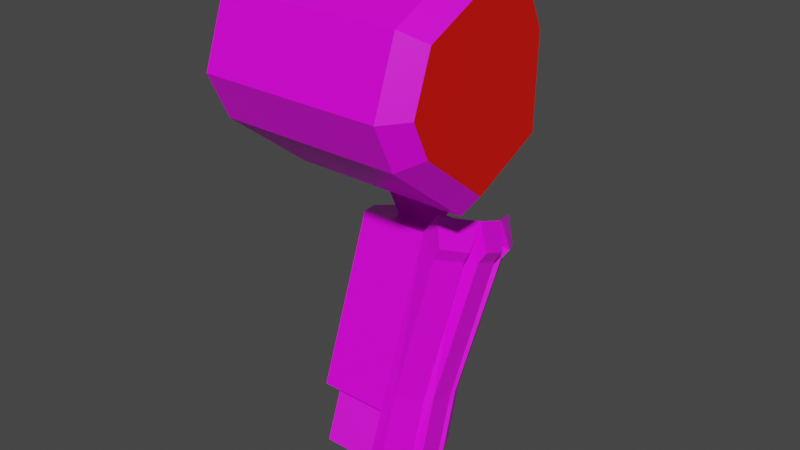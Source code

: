 # Source: mech_arm_l.blend  (saved by Blender 2.92.15; exported with 4.5.12 LTS)
import bpy
from mathutils import Matrix  # noqa: F401  (used for matrix-valued properties, if any)

bpy.ops.wm.read_factory_settings(use_empty=True)
scene = bpy.context.scene
scene.name = 'Scene'

# ---- collections
col_arml0 = bpy.data.collections.new('arml0'); scene.collection.children.link(col_arml0)

# ---- images (referenced by path relative to the original .blend; pixels are not part of the script)
import os
ASSET_DIR = os.environ.get("B2B_ASSET_DIR", "")  # directory of the original .blend (textures are referenced by path, not embedded)
HERE = os.path.dirname(os.path.abspath(__file__))  # packed textures are extracted next to this script under _unpacked/

def load_image(name, relpath, width, height, colorspace="sRGB"):
    """Load a texture the original file referenced (path relative to the .blend, or extracted next to this script)."""
    p = next((c for c in (os.path.join(HERE, relpath), os.path.join(ASSET_DIR, relpath)) if relpath and os.path.exists(c)), "")
    if p:
        img = bpy.data.images.load(p, check_existing=True)
        img.name = name
    else:  # same state as the original file: an image datablock whose file is absent (Cycles renders it pink)
        img = bpy.data.images.new(name, width, height)
        img.source = "FILE"
        img.filepath = "//" + (relpath or name)
    img.colorspace_settings.name = colorspace
    return img
img_palette4_gradient_png = load_image('palette4_gradient.png', 'palette4_gradient.png', 1024, 1024, 'sRGB')
img_robotic_jpg = load_image('robotic.jpg', 'robotic.jpg', 1024, 1024, 'sRGB')

# ---- materials (node trees are filled in below, after node groups)
mat_mat_armlow = bpy.data.materials.new('mat_armlow')
mat_mat_armlow.alpha_threshold = 0.0
mat_mat_armlow.use_backface_culling = True
mat_mat_armlow.use_transparent_shadow = False
mat_mat_armlow.line_color = (0.0, 0.0, 0.0, 1.0)
mat_mech_frame = bpy.data.materials.new('mech_frame')
mat_mech_frame.alpha_threshold = 0.0
mat_mech_frame.use_transparent_shadow = False
mat_mech_frame.line_color = (0.0, 0.0, 0.0, 1.0)
mat_mat_armup = bpy.data.materials.new('mat_armup')
mat_mat_armup.alpha_threshold = 0.0
mat_mat_armup.use_backface_culling = True
mat_mat_armup.use_transparent_shadow = False
mat_mat_armup.line_color = (0.0, 0.0, 0.0, 1.0)
mat_teamcolor = bpy.data.materials.new('TeamColor')
mat_teamcolor.use_backface_culling = True
mat_teamcolor.use_transparent_shadow = False

# ---- material node trees
mat_mat_armlow.use_nodes = True; mat_mat_armlow.node_tree.nodes.clear()
_N = mat_mat_armlow.node_tree.nodes; _L = mat_mat_armlow.node_tree.links
n0 = _N.new('ShaderNodeOutputMaterial'); n0.name = 'Material Output'; n0.location = (300, 300)
n1 = _N.new('ShaderNodeBsdfPrincipled'); n1.name = 'Principled BSDF'; n1.location = (10, 300)
n1.distribution = 'GGX'
n1.subsurface_method = 'BURLEY'
n1.inputs[2].default_value = 0.4
n1.inputs[3].default_value = 1.45
n1.inputs[27].default_value = (0.0, 0.0, 0.0, 1.0)
n1.inputs[28].default_value = 1.0
n2 = _N.new('ShaderNodeTexImage'); n2.name = 'Image Texture.001'; n2.location = (-254, 300)
n2.image = img_palette4_gradient_png
n2.interpolation = 'Closest'
_L.new(n1.outputs[0], n0.inputs[0])
_L.new(n2.outputs[0], n1.inputs[0])
n0.is_active_output = True
mat_mech_frame.use_nodes = True; mat_mech_frame.node_tree.nodes.clear()
_N = mat_mech_frame.node_tree.nodes; _L = mat_mech_frame.node_tree.links
n0 = _N.new('ShaderNodeOutputMaterial'); n0.name = 'Material Output'; n0.location = (300, 300)
n1 = _N.new('ShaderNodeBsdfPrincipled'); n1.name = 'Principled BSDF'; n1.location = (10, 300)
n1.distribution = 'GGX'
n1.subsurface_method = 'BURLEY'
n1.inputs[2].default_value = 1.0
n1.inputs[3].default_value = 1.45
n1.inputs[27].default_value = (0.0, 0.0, 0.0, 1.0)
n1.inputs[28].default_value = 1.0
n2 = _N.new('ShaderNodeTexImage'); n2.name = 'Image Texture'; n2.location = (-352, 270)
n2.image = img_robotic_jpg
_L.new(n1.outputs[0], n0.inputs[0])
_L.new(n2.outputs[0], n1.inputs[0])
n0.is_active_output = True
mat_mat_armup.use_nodes = True; mat_mat_armup.node_tree.nodes.clear()
_N = mat_mat_armup.node_tree.nodes; _L = mat_mat_armup.node_tree.links
n0 = _N.new('ShaderNodeOutputMaterial'); n0.name = 'Material Output'; n0.location = (300, 300)
n1 = _N.new('ShaderNodeBsdfPrincipled'); n1.name = 'Principled BSDF'; n1.location = (10, 300)
n1.distribution = 'GGX'
n1.subsurface_method = 'BURLEY'
n1.inputs[2].default_value = 0.4
n1.inputs[3].default_value = 1.45
n1.inputs[27].default_value = (0.0, 0.0, 0.0, 1.0)
n1.inputs[28].default_value = 1.0
n2 = _N.new('ShaderNodeTexImage'); n2.name = 'Image Texture.001'; n2.location = (-254, 300)
n2.image = img_palette4_gradient_png
n2.interpolation = 'Closest'
_L.new(n1.outputs[0], n0.inputs[0])
_L.new(n2.outputs[0], n1.inputs[0])
n0.is_active_output = True
mat_teamcolor.use_nodes = True; mat_teamcolor.node_tree.nodes.clear()
_N = mat_teamcolor.node_tree.nodes; _L = mat_teamcolor.node_tree.links
n0 = _N.new('ShaderNodeBsdfPrincipled'); n0.name = 'Principled BSDF'; n0.location = (10, 300)
n0.distribution = 'GGX'
n0.subsurface_method = 'BURLEY'
n0.inputs[0].default_value = (0.8, 0.004458, 0.0, 1.0)
n0.inputs[3].default_value = 1.45
n0.inputs[27].default_value = (0.0, 0.0, 0.0, 1.0)
n0.inputs[28].default_value = 1.0
n1 = _N.new('ShaderNodeOutputMaterial'); n1.name = 'Material Output'; n1.location = (300, 300)
_L.new(n0.outputs[0], n1.inputs[0])
n1.is_active_output = True

# ---- world
world_world = bpy.data.worlds.new('World'); scene.world = world_world
world_world.use_nodes = True; world_world.node_tree.nodes.clear()
_N = world_world.node_tree.nodes; _L = world_world.node_tree.links
n0 = _N.new('ShaderNodeOutputWorld'); n0.name = 'World Output'; n0.location = (300, 300)
n1 = _N.new('ShaderNodeBackground'); n1.name = 'Background'; n1.location = (10, 300)
n1.inputs[0].default_value = (0.05088, 0.05088, 0.05088, 1.0)
_L.new(n1.outputs[0], n0.inputs[0])
n0.is_active_output = True
world_world.color = (0.05088, 0.05088, 0.05088)
world_world.use_sun_shadow = False
world_world.sun_shadow_jitter_overblur = 0.0

# ---- meshes
me_arm0 = bpy.data.meshes.new('arm0')
me_arm0.from_pydata([(0.1045, -0.0743, -0.6302), (0.1045, 0.04541, -0.3013), (0.1045, 0.123, -0.7021), (0.1045, 0.2427, -0.3732), (0.2795, 0.1112, -0.3253), (0.0695, 0.05726, -0.6781), (0.0695, -0.008521, -0.6542), (0.0695, 0.1112, -0.3253), (0.0695, 0.177, -0.3492), (0.2445, 0.123, -0.7021), (0.2445, 0.04541, -0.3013), (0.2445, 0.2427, -0.3732), (0.2795, -0.008521, -0.6542), (0.2795, 0.05726, -0.6781), (0.2795, 0.177, -0.3492), (0.2445, -0.0743, -0.6302), (0.3182, 0.07262, -0.3491), (0.2902, 0.02, -0.3299), (0.2684, -0.06515, -0.5958), (0.2964, -0.01253, -0.6149), (0.3182, 0.1912, -0.3922), (0.2964, 0.08557, -0.6506), (0.2902, 0.2438, -0.4114), (0.2684, 0.1382, -0.6698), (0.3023, 0.01021, -0.6232), (0.3023, 0.06283, -0.6423), (0.3267, 0.1582, -0.3802), (0.3267, 0.1056, -0.3611), (0.3287, 0.07498, -0.3265), (0.3009, 0.02248, -0.3069), (0.3009, 0.2568, -0.3921), (0.3287, 0.2039, -0.3735), (0.3387, 0.1659, -0.359), (0.3387, 0.1133, -0.3399), (0.3156, 0.1911, -0.3103), (0.3156, 0.1253, -0.2864), (0.2769, 0.04457, -0.257), (0.2769, 0.2719, -0.3397), (0.2418, -0.1141, -0.745), (0.2764, -0.05005, -0.7683), (0.2732, -0.1109, -0.7159), (0.3012, -0.05825, -0.735), (0.3012, 0.04338, -0.772), (0.2732, 0.096, -0.7912), (0.3076, -0.03375, -0.744), (0.3076, 0.01887, -0.7631), (0.2764, 0.01573, -0.7922), (0.2418, 0.07974, -0.8155), (0.1331, 0.05456, -0.6856), (0.1331, -0.01474, -0.6604), (0.2069, 0.05456, -0.6856), (0.2069, -0.01474, -0.6604), (0.1089, 0.03753, -0.8033), (0.1089, -0.07735, -0.7615), (0.2311, 0.03753, -0.8033), (0.2311, -0.07735, -0.7615), (0.1089, 0.07735, -0.6939), (0.1089, -0.03753, -0.6521), (0.2311, 0.07735, -0.6939), (0.2311, -0.03753, -0.6521), (0.1331, 0.1818, -0.3361), (0.1331, 0.1125, -0.3109), (0.2069, 0.1818, -0.3361), (0.2069, 0.1125, -0.3109), (0.09723, -0.0352, -0.09671), (0.09723, 0.09671, -0.0352), (0.2428, -0.0352, -0.09671), (0.2428, 0.09671, -0.0352), (0.09723, 0.001707, -0.1759), (0.09723, 0.1336, -0.1143), (0.2428, 0.001707, -0.1759), (0.2428, 0.1336, -0.1143), (0.1336, 0.08389, -0.266), (0.1336, 0.1498, -0.2352), (0.2064, 0.08389, -0.266), (0.2064, 0.1498, -0.2352), (0.2064, 0.1868, -0.3144), (0.2064, 0.1208, -0.3451), (0.1336, 0.1868, -0.3144), (0.1336, 0.1208, -0.3451), (0.09723, -0.08987, 0.02054), (0.09723, 0.04203, 0.08205), (0.2428, -0.08987, 0.02054), (0.2428, 0.04203, 0.08205), (0.4114, -0.004788, 0.2016), (0.4114, 0.1353, 0.09039), (0.4114, -0.01456, -0.156), (0.4114, -0.1885, 0.02766), (0.4114, 0.1015, 0.1629), (0.4114, -0.1498, 0.134), (0.4114, 0.1304, -0.08843), (0.4114, -0.1547, -0.04484), (0.01138, -0.1888, -0.06628), (0.01138, 0.1676, -0.1208), (0.01138, -0.1827, 0.1572), (0.01138, 0.1314, 0.1934), (0.01138, -0.2311, 0.02435), (0.01138, -0.01367, -0.2053), (0.01138, 0.1737, 0.1028), (0.01138, -0.001454, 0.2418), (0.3714, -0.1888, -0.06628), (0.3714, 0.1676, -0.1208), (0.3714, -0.1827, 0.1572), (0.3714, 0.1314, 0.1934), (0.3714, -0.2311, 0.02435), (0.3714, -0.01367, -0.2053), (0.3714, 0.1737, 0.1028), (0.3714, -0.001454, 0.2418)], [], [(5, 8, 3, 2), (2, 3, 11, 9), (15, 10, 1, 0), (2, 9, 13, 12, 15, 0, 6, 5), (11, 3, 8, 7, 1, 10, 4, 14), (0, 1, 7, 6), (6, 7, 8, 5), (13, 14, 26, 25), (4, 12, 24, 27), (9, 11, 22, 23), (19, 16, 17, 18), (23, 22, 20, 21), (25, 26, 27, 24), (24, 12, 39, 44), (27, 26, 32, 33), (14, 13, 21, 20), (13, 25, 45, 46), (14, 4, 35, 34), (12, 4, 16, 19), (20, 22, 30, 31), (18, 15, 38, 40), (10, 15, 18, 17), (37, 34, 31, 30), (35, 36, 29, 28), (34, 35, 33, 32), (16, 4, 35, 28), (17, 16, 28, 29), (4, 10, 36, 35), (14, 20, 31, 34), (4, 27, 33, 35), (22, 11, 37, 30), (11, 14, 34, 37), (26, 14, 34, 32), (10, 17, 29, 36), (38, 39, 41, 40), (46, 47, 43, 42), (39, 46, 45, 44), (23, 21, 42, 43), (12, 13, 46, 39), (25, 24, 44, 45), (21, 13, 46, 42), (12, 19, 41, 39), (19, 18, 40, 41), (9, 23, 43, 47), (15, 12, 39, 38), (13, 9, 47, 46), (49, 51, 63, 61), (53, 52, 54, 55), (59, 57, 53, 55), (58, 59, 55, 54), (56, 58, 54, 52), (57, 56, 52, 53), (49, 48, 56, 57), (50, 51, 59, 58), (48, 50, 58, 56), (51, 49, 57, 59), (61, 63, 62, 60), (51, 50, 62, 63), (50, 48, 60, 62), (48, 49, 61, 60), (66, 67, 83, 82), (66, 64, 68, 70), (71, 70, 74, 75), (65, 67, 71, 69), (67, 66, 70, 71), (64, 65, 69, 68), (68, 69, 73, 72), (70, 68, 72, 74), (69, 71, 75, 73), (73, 75, 76, 78), (74, 72, 79, 77), (75, 74, 77, 76), (72, 73, 78, 79), (81, 80, 82, 83), (65, 64, 80, 81), (64, 66, 82, 80), (67, 65, 81, 83), (101, 106, 85, 90), (100, 105, 86, 91), (86, 90, 85, 88, 84, 89, 87, 91), (106, 103, 88, 85), (102, 104, 87, 89), (104, 100, 91, 87), (98, 95, 103, 106), (93, 98, 106, 101), (97, 92, 96, 94, 99, 95, 98, 93), (94, 96, 104, 102), (103, 107, 84, 88), (96, 92, 100, 104), (95, 99, 107, 103), (92, 97, 105, 100), (99, 94, 102, 107), (97, 93, 101, 105), (105, 101, 90, 86), (107, 102, 89, 84)])
me_arm0.polygons.foreach_set('material_index', [0, 0, 0, 0, 0, 0, 0, 0, 0, 0, 0, 0, 0, 0, 0, 0, 0, 0, 0, 0, 0, 0, 0, 0, 0, 0, 0, 0, 0, 0, 0, 0, 0, 0, 0, 0, 0, 0, 0, 0, 0, 0, 0, 0, 0, 0, 1, 1, 1, 1, 1, 1, 1, 1, 1, 1, 1, 1, 1, 1, 1, 1, 1, 1, 1, 1, 1, 1, 1, 1, 1, 1, 1, 1, 1, 1, 1, 2, 2, 3, 2, 2, 2, 2, 2, 2, 2, 2, 2, 2, 2, 2, 2, 2, 2])
_uv = me_arm0.uv_layers.new(name='UVMap')
_uv.uv.foreach_set('vector', [0.01344, 0.3112, 0.3749, 0.3112, 0.3749, 0.392, 0.01344, 0.392, 0.01344, 0.392, 0.3749, 0.392, 0.3749, 0.5366, 0.01344, 0.5366, 0.01344, 0.01344, 0.3749, 0.01344, 0.3749, 0.158, 0.01344, 0.158, 0.7789, 0.6174, 0.6343, 0.6174, 0.5982, 0.5451, 0.5982, 0.4728, 0.6343, 0.4005, 0.7789, 0.4005, 0.8151, 0.4728, 0.8151, 0.5451, 0.04959, 0.5635, 0.1942, 0.5635, 0.2303, 0.6358, 0.2303, 0.7081, 0.1942, 0.7804, 0.04959, 0.7804, 0.01344, 0.7081, 0.01344, 0.6358, 0.01344, 0.158, 0.3749, 0.158, 0.3749, 0.2389, 0.01344, 0.2389, 0.01344, 0.2389, 0.3749, 0.2389, 0.3749, 0.3112, 0.01344, 0.3112, 0.7297, 0.01344, 0.7605, 0.3736, 0.7083, 0.3413, 0.7083, 0.05211, 0.5982, 0.3736, 0.629, 0.01344, 0.6504, 0.05211, 0.6504, 0.3413, 0.5406, 0.01344, 0.5713, 0.3736, 0.5189, 0.3413, 0.5189, 0.05212, 0.5189, 0.4392, 0.5189, 0.7284, 0.4542, 0.7284, 0.4542, 0.4392, 0.5189, 0.05212, 0.5189, 0.3413, 0.4542, 0.3413, 0.4542, 0.05212, 0.7083, 0.05211, 0.7083, 0.3413, 0.6504, 0.3413, 0.6504, 0.05211, 0.8495, 0.6443, 0.8756, 0.68, 0.8837, 0.8052, 0.8495, 0.7772, 0.1576, 0.868, 0.1576, 0.9258, 0.1312, 0.9258, 0.1312, 0.868, 0.4018, 0.3736, 0.4325, 0.01344, 0.4542, 0.05212, 0.4542, 0.3413, 0.7656, 0.68, 0.7917, 0.6443, 0.7917, 0.7772, 0.7575, 0.8052, 0.01344, 0.9331, 0.01344, 0.8608, 0.07016, 0.8608, 0.07016, 0.9331, 0.5406, 0.4005, 0.5713, 0.7607, 0.5189, 0.7284, 0.5189, 0.4392, 0.4026, 0.9133, 0.4018, 0.8486, 0.4282, 0.8481, 0.4284, 0.9127, 0.8854, 0.01344, 0.9118, 0.04912, 0.9199, 0.1743, 0.8855, 0.1463, 0.4018, 0.7607, 0.4325, 0.4005, 0.4542, 0.4392, 0.4542, 0.7284, 0.4892, 0.8398, 0.4917, 0.9371, 0.4284, 0.9127, 0.4282, 0.8481, 0.9318, 0.4373, 0.9293, 0.5347, 0.8683, 0.5264, 0.8685, 0.4617, 0.07016, 0.9331, 0.07016, 0.8608, 0.1312, 0.868, 0.1312, 0.9258, 0.8427, 0.4612, 0.853, 0.4005, 0.9093, 0.4075, 0.8685, 0.4617, 0.842, 0.5259, 0.8427, 0.4612, 0.8685, 0.4617, 0.8683, 0.5264, 0.986, 0.454, 0.986, 0.5349, 0.9293, 0.5347, 0.9318, 0.4373, 0.4129, 0.9739, 0.4026, 0.9133, 0.4284, 0.9127, 0.4692, 0.967, 0.1481, 0.8073, 0.1576, 0.868, 0.1312, 0.868, 0.09283, 0.82, 0.4018, 0.8486, 0.4101, 0.7876, 0.4657, 0.7993, 0.4282, 0.8481, 0.5459, 0.8396, 0.5459, 0.9204, 0.4917, 0.9371, 0.4892, 0.8398, 0.1576, 0.9258, 0.1481, 0.9866, 0.09283, 0.9739, 0.1312, 0.9258, 0.8503, 0.5869, 0.842, 0.5259, 0.8683, 0.5264, 0.9058, 0.5752, 0.8938, 0.1899, 0.8149, 0.1899, 0.8208, 0.1466, 0.8855, 0.1463, 0.7032, 0.8207, 0.6243, 0.8207, 0.6326, 0.7772, 0.6972, 0.7774, 0.8568, 0.8208, 0.7845, 0.8208, 0.7917, 0.7772, 0.8495, 0.7772, 0.6327, 0.6443, 0.6973, 0.6446, 0.6972, 0.7774, 0.6326, 0.7772, 0.8568, 0.9462, 0.7845, 0.9462, 0.7845, 0.8208, 0.8568, 0.8208, 0.7917, 0.6443, 0.8495, 0.6443, 0.8495, 0.7772, 0.7917, 0.7772, 0.6973, 0.6446, 0.7235, 0.6804, 0.7306, 0.8056, 0.6972, 0.7774, 0.7945, 0.0495, 0.8207, 0.01373, 0.8208, 0.1466, 0.7874, 0.1747, 0.8207, 0.01373, 0.8854, 0.01344, 0.8855, 0.1463, 0.8208, 0.1466, 0.6063, 0.68, 0.6327, 0.6443, 0.6326, 0.7772, 0.5982, 0.8052, 0.8943, 0.3153, 0.8134, 0.3153, 0.8149, 0.1899, 0.8938, 0.1899, 0.7046, 0.9462, 0.6238, 0.9462, 0.6243, 0.8207, 0.7032, 0.8207, 0.8793, 0.5933, 0.9176, 0.5933, 0.9176, 0.775, 0.8793, 0.775, 0.8666, 0.5181, 0.8666, 0.5779, 0.9302, 0.5779, 0.9302, 0.5181, 0.9302, 0.5977, 0.8666, 0.5977, 0.8666, 0.5408, 0.9302, 0.5408, 0.2123, 0.5759, 0.1526, 0.5977, 0.1319, 0.5408, 0.1916, 0.519, 0.8666, 0.5759, 0.9302, 0.5759, 0.9302, 0.519, 0.8666, 0.519, 0.1526, 0.5977, 0.2123, 0.5759, 0.1916, 0.519, 0.1319, 0.5408, 0.8793, 0.5507, 0.8793, 0.5867, 0.8666, 0.5986, 0.8666, 0.5388, 0.9176, 0.5867, 0.9176, 0.5507, 0.9302, 0.5388, 0.9302, 0.5986, 0.8793, 0.5867, 0.9176, 0.5867, 0.9302, 0.5986, 0.8666, 0.5986, 0.9176, 0.5507, 0.8793, 0.5507, 0.8666, 0.5388, 0.9302, 0.5388, 0.8793, 0.6168, 0.9176, 0.6168, 0.9176, 0.6528, 0.8793, 0.6528, 0.1644, 0.5933, 0.2004, 0.5802, 0.2666, 0.7619, 0.2306, 0.775, 0.9176, 0.5802, 0.8793, 0.5802, 0.8793, 0.7619, 0.9176, 0.7619, 0.2004, 0.5802, 0.1644, 0.5933, 0.2306, 0.775, 0.2666, 0.7619, 0.1655, 0.9031, 0.2412, 0.9031, 0.2412, 0.9703, 0.1655, 0.9703, 0.9363, 0.8864, 0.8606, 0.8864, 0.8606, 0.8452, 0.9363, 0.8452, 0.2412, 0.8577, 0.1655, 0.8577, 0.1844, 0.7971, 0.2223, 0.7971, 0.8606, 0.9184, 0.9363, 0.9184, 0.9363, 0.8772, 0.8606, 0.8772, 0.2412, 0.9031, 0.1655, 0.9031, 0.1655, 0.8577, 0.2412, 0.8577, 0.1655, 0.9031, 0.2412, 0.9031, 0.2412, 0.8577, 0.1655, 0.8577, 0.1655, 0.8577, 0.2412, 0.8577, 0.2223, 0.7971, 0.1844, 0.7971, 0.9363, 0.8452, 0.8606, 0.8452, 0.8795, 0.7984, 0.9173, 0.7984, 0.8606, 0.8772, 0.9363, 0.8772, 0.9173, 0.8144, 0.8795, 0.8144, 0.8795, 0.8144, 0.9173, 0.8144, 0.9173, 0.7732, 0.8795, 0.7732, 0.9173, 0.7984, 0.8795, 0.7984, 0.8795, 0.7572, 0.9173, 0.7572, 0.2223, 0.7971, 0.1844, 0.7971, 0.1844, 0.7517, 0.2223, 0.7517, 0.1844, 0.7971, 0.2223, 0.7971, 0.2223, 0.7517, 0.1844, 0.7517, 0.8606, 0.5802, 0.8606, 0.5116, 0.9363, 0.5116, 0.9363, 0.5802, 0.2412, 0.9031, 0.1655, 0.9031, 0.1655, 0.9703, 0.2412, 0.9703, 0.8606, 0.8864, 0.9363, 0.8864, 0.9363, 0.9473, 0.8606, 0.9473, 0.9363, 0.9184, 0.8606, 0.9184, 0.8606, 0.9793, 0.9363, 0.9793, 0.1457, 0.9225, 0.1457, 0.8393, 0.1662, 0.8443, 0.1662, 0.9108, 0.1457, 0.5855, 0.1457, 0.5023, 0.1662, 0.5139, 0.1662, 0.5805, 0.2033, 0.6565, 0.2628, 0.6565, 0.2925, 0.716, 0.2925, 0.7457, 0.2628, 0.7755, 0.2033, 0.7755, 0.1736, 0.7457, 0.1736, 0.716, 0.1457, 0.8393, 0.1457, 0.8022, 0.1667, 0.8077, 0.1667, 0.8375, 0.1457, 0.6752, 0.1457, 0.6226, 0.1665, 0.6292, 0.1665, 0.6713, 0.1457, 0.6226, 0.1457, 0.5855, 0.1667, 0.5873, 0.1667, 0.6171, 0.01185, 0.8393, 0.01185, 0.8022, 0.1457, 0.8022, 0.1457, 0.8393, 0.01185, 0.9225, 0.01185, 0.8393, 0.1457, 0.8393, 0.1457, 0.9225, 0.2851, 0.5023, 0.3223, 0.5767, 0.3223, 0.6139, 0.2851, 0.651, 0.2107, 0.651, 0.1736, 0.6139, 0.1736, 0.5767, 0.2107, 0.5023, 0.01185, 0.6752, 0.01185, 0.6226, 0.1457, 0.6226, 0.1457, 0.6752, 0.1457, 0.8022, 0.1457, 0.7496, 0.1665, 0.7535, 0.1665, 0.7956, 0.01185, 0.6226, 0.01185, 0.5855, 0.1457, 0.5855, 0.1457, 0.6226, 0.01185, 0.8022, 0.01185, 0.7496, 0.1457, 0.7496, 0.1457, 0.8022, 0.01185, 0.5855, 0.01185, 0.5023, 0.1457, 0.5023, 0.1457, 0.5855, 0.01185, 0.7496, 0.01185, 0.6752, 0.1457, 0.6752, 0.1457, 0.7496, 0.01185, 0.9969, 0.01185, 0.9225, 0.1457, 0.9225, 0.1457, 0.9969, 0.1457, 0.9969, 0.1457, 0.9225, 0.1681, 0.9299, 0.1681, 0.9894, 0.1457, 0.7496, 0.1457, 0.6752, 0.1655, 0.6827, 0.1655, 0.7421])
me_arm0.materials.append(mat_mat_armlow)
me_arm0.materials.append(mat_mech_frame)
me_arm0.materials.append(mat_mat_armup)
me_arm0.materials.append(mat_teamcolor)
me_arm0.use_remesh_fix_poles = True
me_arm0.use_remesh_preserve_attributes = False
me_arm0.use_mirror_vertex_groups = False
me_arm0.update()
arm_armature = bpy.data.armatures.new('Armature')  # bones are not reproduced

# ---- objects
ob_armature = bpy.data.objects.new('Armature', arm_armature)
ob_arm = bpy.data.objects.new('arm', me_arm0)

# ---- transforms, parenting, visibility, modifiers, constraints
ob_armature.location = (0.17, 0.0, 0.0)
ob_armature.show_in_front = True
ob_armature.lineart.crease_threshold = 0.0
ob_arm.parent = ob_armature
ob_arm.location = (-0.17, 0.0, 0.0)
ob_arm.lineart.crease_threshold = 0.0
_vg = ob_arm.vertex_groups.new(name='lower')
_vg.add([0, 1, 2, 3, 4, 5, 6, 7, 8, 9, 10, 11, 12, 13, 14, 15, 16, 17, 18, 19, 20, 21, 22, 23, 24, 25, 26, 27, 28, 29, 30, 31, 32, 33, 34, 35, 36, 37, 38, 39, 40, 41, 42, 43, 44, 45, 46, 47, 48, 49, 50, 51, 52, 53, 54, 55, 56, 57, 58, 59, 60, 61, 62, 63], 1.0, 'REPLACE')
_vg = ob_arm.vertex_groups.new(name='upper')
_vg.add([64, 65, 66, 67, 68, 69, 70, 71, 72, 73, 74, 75, 76, 77, 78, 79, 80, 81, 82, 83], 1.0, 'REPLACE')
_vg = ob_arm.vertex_groups.new(name='hand')
_vg = ob_arm.vertex_groups.new(name='arm_ik_pole')
_vg = ob_arm.vertex_groups.new(name='arm_ik_target')
_vg = ob_arm.vertex_groups.new(name='shoulder')
_vg.add([84, 85, 86, 87, 88, 89, 90, 91, 92, 93, 94, 95, 96, 97, 98, 99, 100, 101, 102, 103, 104, 105, 106, 107], 1.0, 'REPLACE')
_m = ob_arm.modifiers.new('Armature', 'ARMATURE')
_m.object = ob_armature

# ---- collection membership
col_arml0.objects.link(ob_armature)
col_arml0.objects.link(ob_arm)

# ---- scene / render settings (as saved in the file)
scene.frame_start = 1; scene.frame_end = 30; scene.frame_set(1)
scene.render.engine = 'BLENDER_EEVEE_NEXT'
scene.cycles.use_denoising = False
scene.cycles.samples = 128
scene.cycles.sampling_pattern = 'TABULATED_SOBOL'
scene.cycles.use_adaptive_sampling = False
scene.cycles.use_light_tree = False
scene.view_settings.view_transform = 'Filmic'
bpy.context.view_layer.update()

# ---- added for rendering (the .blend has no active camera and no usable light): camera, sun
cam_auto = bpy.data.cameras.new('AutoCamera')
cam_auto.lens = 50.0
cam_auto.sensor_width = 36.0
cam_auto.clip_end = 1000.0
ob_auto_camera = bpy.data.objects.new('AutoCamera', cam_auto)
scene.collection.objects.link(ob_auto_camera)
ob_auto_camera.location = (1.35614, -1.35329, 0.62893)
ob_auto_camera.rotation_euler = (1.09748, -7.21219e-08, 0.694738)
scene.camera = ob_auto_camera
light_auto_sun = bpy.data.lights.new('AutoSun', 'SUN')
light_auto_sun.energy = 3.0
light_auto_sun.angle = 0.0523599
ob_auto_sun = bpy.data.objects.new('AutoSun', light_auto_sun)
scene.collection.objects.link(ob_auto_sun)
ob_auto_sun.rotation_euler = (0.872665, 0.174533, 0.523599)
bpy.context.view_layer.update()
